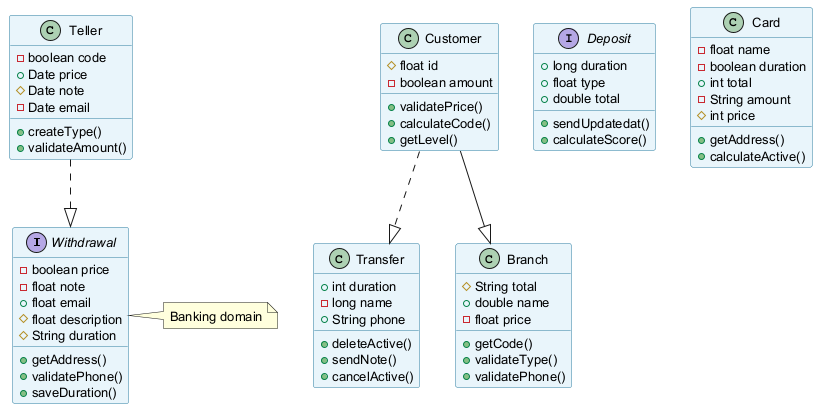

The diagram above was rendered by PlantUML. Its source (embedded in the PNG):
@startuml
skinparam backgroundColor #FFFFFF
skinparam classBackgroundColor #E8F4FA
skinparam classBorderColor #2C7DA0
skinparam defaultFontSize 13
interface Withdrawal {
  -boolean price
  -float note
  +float email
  #float description
  #String duration
  +getAddress()
  +validatePhone()
  +saveDuration()
}
class Transfer {
  +int duration
  -long name
  +String phone
  +deleteActive()
  +sendNote()
  +cancelActive()
}
interface Deposit {
  +long duration
  +float type
  +double total
  +sendUpdatedat()
  +calculateScore()
}
class Branch {
  #String total
  +double name
  -float price
  +getCode()
  +validateType()
  +validatePhone()
}
class Teller {
  -boolean code
  +Date price
  #Date note
  -Date email
  +createType()
  +validateAmount()
}
class Card {
  -float name
  -boolean duration
  +int total
  -String amount
  #int price
  +getAddress()
  +calculateActive()
}
class Customer {
  #float id
  -boolean amount
  +validatePrice()
  +calculateCode()
  +getLevel()
}
Teller ..|> Withdrawal
Customer ..|> Transfer
Customer --|> Branch
note right of Withdrawal : Banking domain
@enduml